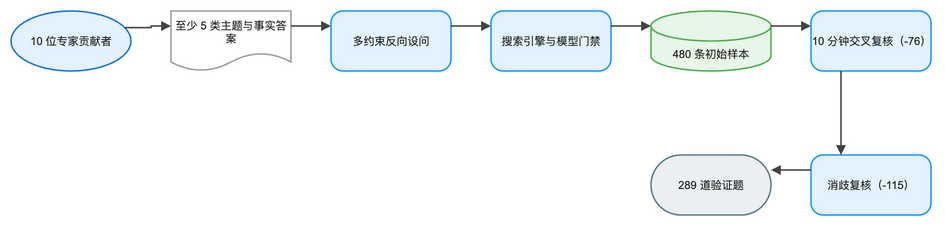

The diagram above was exported from draw.io. Its source (the exported page's mxGraphModel, read from the mxfile embedded in the PNG):
<mxGraphModel dx="1120" dy="720" grid="1" gridSize="8" guides="1" tooltips="1" connect="1" arrows="1" fold="1" page="1" pageScale="1" pageWidth="1008" pageHeight="320" math="1" background="#FFFFFF">
  <root>
    <mxCell id="0" />
    <mxCell id="1" parent="0" />
    <mxCell id="2" value="10 位专家贡献者" style="ellipse;html=1;whiteSpace=wrap;fillColor=#E3F2FD;strokeColor=#1976D2;strokeWidth=1.5;fontColor=#212121;fontSize=11;fontFamily=Arial, Helvetica, sans-serif;verticalAlign=middle;align=center" vertex="1" parent="1">
      <mxGeometry x="8" y="32" width="120" height="60" as="geometry" />
    </mxCell>
    <mxCell id="3" value="至少 5 类主题与事实答案" style="shape=document;boundedLbl=1;html=1;whiteSpace=wrap;fillColor=#FFFFFF;strokeColor=#9E9E9E;strokeWidth=1.5;fontColor=#212121;fontSize=11;fontFamily=Arial, Helvetica, sans-serif;verticalAlign=middle;align=center" vertex="1" parent="1">
      <mxGeometry x="168" y="32" width="120" height="60" as="geometry" />
    </mxCell>
    <mxCell id="4" value="多约束反向设问" style="rounded=1;arcSize=20;html=1;whiteSpace=wrap;fillColor=#E3F2FD;strokeColor=#2196F3;strokeWidth=1.5;fontColor=#212121;fontSize=11;fontFamily=Arial, Helvetica, sans-serif;verticalAlign=middle;align=center" vertex="1" parent="1">
      <mxGeometry x="328" y="32" width="120" height="60" as="geometry" />
    </mxCell>
    <mxCell id="5" value="搜索引擎与模型门禁" style="rounded=1;arcSize=20;html=1;whiteSpace=wrap;fillColor=#E3F2FD;strokeColor=#2196F3;strokeWidth=1.5;fontColor=#212121;fontSize=11;fontFamily=Arial, Helvetica, sans-serif;verticalAlign=middle;align=center" vertex="1" parent="1">
      <mxGeometry x="488" y="32" width="120" height="60" as="geometry" />
    </mxCell>
    <mxCell id="6" value="480 条初始样本" style="shape=cylinder3;boundedLbl=1;backgroundOutline=1;size=15;html=1;whiteSpace=wrap;fillColor=#E8F5E9;strokeColor=#4CAF50;strokeWidth=1.5;fontColor=#212121;fontSize=11;fontFamily=Arial, Helvetica, sans-serif;verticalAlign=middle;align=center" vertex="1" parent="1">
      <mxGeometry x="648" y="32" width="120" height="60" as="geometry" />
    </mxCell>
    <mxCell id="7" value="10 分钟交叉复核（-76）" style="rounded=1;arcSize=20;html=1;whiteSpace=wrap;fillColor=#E3F2FD;strokeColor=#2196F3;strokeWidth=1.5;fontColor=#212121;fontSize=11;fontFamily=Arial, Helvetica, sans-serif;verticalAlign=middle;align=center" vertex="1" parent="1">
      <mxGeometry x="808" y="32" width="120" height="60" as="geometry" />
    </mxCell>
    <mxCell id="8" value="消歧复核（-115）" style="rounded=1;arcSize=20;html=1;whiteSpace=wrap;fillColor=#E3F2FD;strokeColor=#2196F3;strokeWidth=1.5;fontColor=#212121;fontSize=11;fontFamily=Arial, Helvetica, sans-serif;verticalAlign=middle;align=center" vertex="1" parent="1">
      <mxGeometry x="808" y="176" width="120" height="60" as="geometry" />
    </mxCell>
    <mxCell id="9" value="289 道验证题" style="rounded=1;arcSize=50;html=1;whiteSpace=wrap;fillColor=#ECEFF1;strokeColor=#607D8B;strokeWidth=1.5;fontColor=#212121;fontSize=11;fontFamily=Arial, Helvetica, sans-serif;verticalAlign=middle;align=center" vertex="1" parent="1">
      <mxGeometry x="648" y="176" width="120" height="60" as="geometry" />
    </mxCell>
    <mxCell id="10" value="" style="edgeStyle=orthogonalEdgeStyle;rounded=0;orthogonalLoop=1;jettySize=auto;html=1;strokeColor=#424242;strokeWidth=1.5;endArrow=block;endFill=1;exitX=1;exitY=0.25;exitDx=0;exitDy=0;entryX=0;entryY=0.25;entryDx=0;entryDy=0;jumpStyle=arc;jumpSize=8" edge="1" parent="1" source="2" target="3">
      <mxGeometry relative="1" as="geometry" />
    </mxCell>
    <mxCell id="11" value="" style="edgeStyle=orthogonalEdgeStyle;rounded=0;orthogonalLoop=1;jettySize=auto;html=1;strokeColor=#424242;strokeWidth=1.5;endArrow=block;endFill=1;exitX=1;exitY=0.25;exitDx=0;exitDy=0;entryX=0;entryY=0.25;entryDx=0;entryDy=0;jumpStyle=arc;jumpSize=8" edge="1" parent="1" source="3" target="4">
      <mxGeometry relative="1" as="geometry" />
    </mxCell>
    <mxCell id="12" value="" style="edgeStyle=orthogonalEdgeStyle;rounded=0;orthogonalLoop=1;jettySize=auto;html=1;strokeColor=#424242;strokeWidth=1.5;endArrow=block;endFill=1;exitX=1;exitY=0.25;exitDx=0;exitDy=0;entryX=0;entryY=0.25;entryDx=0;entryDy=0;jumpStyle=arc;jumpSize=8" edge="1" parent="1" source="4" target="5">
      <mxGeometry relative="1" as="geometry" />
    </mxCell>
    <mxCell id="13" value="" style="edgeStyle=orthogonalEdgeStyle;rounded=0;orthogonalLoop=1;jettySize=auto;html=1;strokeColor=#424242;strokeWidth=1.5;endArrow=block;endFill=1;exitX=1;exitY=0.25;exitDx=0;exitDy=0;entryX=0;entryY=0.25;entryDx=0;entryDy=0;jumpStyle=arc;jumpSize=8" edge="1" parent="1" source="5" target="6">
      <mxGeometry relative="1" as="geometry" />
    </mxCell>
    <mxCell id="14" value="" style="edgeStyle=orthogonalEdgeStyle;rounded=0;orthogonalLoop=1;jettySize=auto;html=1;strokeColor=#424242;strokeWidth=1.5;endArrow=block;endFill=1;exitX=1;exitY=0.25;exitDx=0;exitDy=0;entryX=0;entryY=0.25;entryDx=0;entryDy=0;jumpStyle=arc;jumpSize=8" edge="1" parent="1" source="6" target="7">
      <mxGeometry relative="1" as="geometry" />
    </mxCell>
    <mxCell id="15" value="" style="edgeStyle=orthogonalEdgeStyle;rounded=0;orthogonalLoop=1;jettySize=auto;html=1;strokeColor=#424242;strokeWidth=1.5;endArrow=block;endFill=1;exitX=0.25;exitY=1;exitDx=0;exitDy=0;entryX=0.25;entryY=0;entryDx=0;entryDy=0;jumpStyle=arc;jumpSize=8" edge="1" parent="1" source="7" target="8">
      <mxGeometry relative="1" as="geometry" />
    </mxCell>
    <mxCell id="16" value="" style="edgeStyle=orthogonalEdgeStyle;rounded=0;orthogonalLoop=1;jettySize=auto;html=1;strokeColor=#424242;strokeWidth=1.5;endArrow=block;endFill=1;exitX=0;exitY=0.25;exitDx=0;exitDy=0;entryX=1;entryY=0.25;entryDx=0;entryDy=0;jumpStyle=arc;jumpSize=8" edge="1" parent="1" source="8" target="9">
      <mxGeometry relative="1" as="geometry" />
    </mxCell>
  </root>
</mxGraphModel>